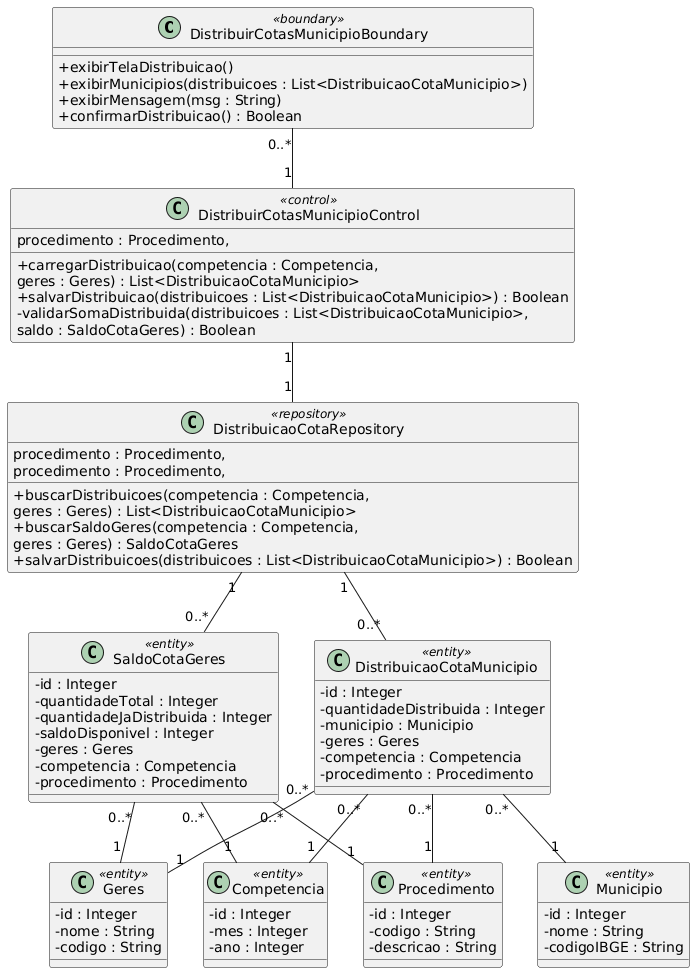

The diagram above was rendered by PlantUML. Its source (embedded in the PNG):
@startuml
skinparam classAttributeIconSize 0

' BOUNDARY
class DistribuirCotasMunicipioBoundary <<boundary>> {
    +exibirTelaDistribuicao()
    +exibirMunicipios(distribuicoes : List<DistribuicaoCotaMunicipio>)
    +exibirMensagem(msg : String)
    +confirmarDistribuicao() : Boolean
}

' CONTROL
class DistribuirCotasMunicipioControl <<control>> {
    +carregarDistribuicao(competencia : Competencia,
                          procedimento : Procedimento,
                          geres : Geres) : List<DistribuicaoCotaMunicipio>
    +salvarDistribuicao(distribuicoes : List<DistribuicaoCotaMunicipio>) : Boolean
    -validarSomaDistribuida(distribuicoes : List<DistribuicaoCotaMunicipio>,
                            saldo : SaldoCotaGeres) : Boolean
}

' REPOSITORY
class DistribuicaoCotaRepository <<repository>> {
    +buscarDistribuicoes(competencia : Competencia,
                         procedimento : Procedimento,
                         geres : Geres) : List<DistribuicaoCotaMunicipio>
    +buscarSaldoGeres(competencia : Competencia,
                      procedimento : Procedimento,
                      geres : Geres) : SaldoCotaGeres
    +salvarDistribuicoes(distribuicoes : List<DistribuicaoCotaMunicipio>) : Boolean
}

' ENTIDADES
class DistribuicaoCotaMunicipio <<entity>> {
    -id : Integer
    -quantidadeDistribuida : Integer
    -municipio : Municipio
    -geres : Geres
    -competencia : Competencia
    -procedimento : Procedimento
}

class SaldoCotaGeres <<entity>> {
    -id : Integer
    -quantidadeTotal : Integer
    -quantidadeJaDistribuida : Integer
    -saldoDisponivel : Integer
    -geres : Geres
    -competencia : Competencia
    -procedimento : Procedimento
}

class Geres <<entity>> {
    -id : Integer
    -nome : String
    -codigo : String
}

class Municipio <<entity>> {
    -id : Integer
    -nome : String
    -codigoIBGE : String
}

class Competencia <<entity>> {
    -id : Integer
    -mes : Integer
    -ano : Integer
}

class Procedimento <<entity>> {
    -id : Integer
    -codigo : String
    -descricao : String
}

' ASSOCIACOES E MULTIPLICIDADES
DistribuirCotasMunicipioBoundary "0..*" -- "1" DistribuirCotasMunicipioControl

DistribuirCotasMunicipioControl "1" -- "1" DistribuicaoCotaRepository

DistribuicaoCotaRepository "1" -- "0..*" DistribuicaoCotaMunicipio
DistribuicaoCotaRepository "1" -- "0..*" SaldoCotaGeres

DistribuicaoCotaMunicipio "0..*" -- "1" Municipio
DistribuicaoCotaMunicipio "0..*" -- "1" Geres
DistribuicaoCotaMunicipio "0..*" -- "1" Competencia
DistribuicaoCotaMunicipio "0..*" -- "1" Procedimento

SaldoCotaGeres "0..*" -- "1" Geres
SaldoCotaGeres "0..*" -- "1" Competencia
SaldoCotaGeres "0..*" -- "1" Procedimento
@enduml